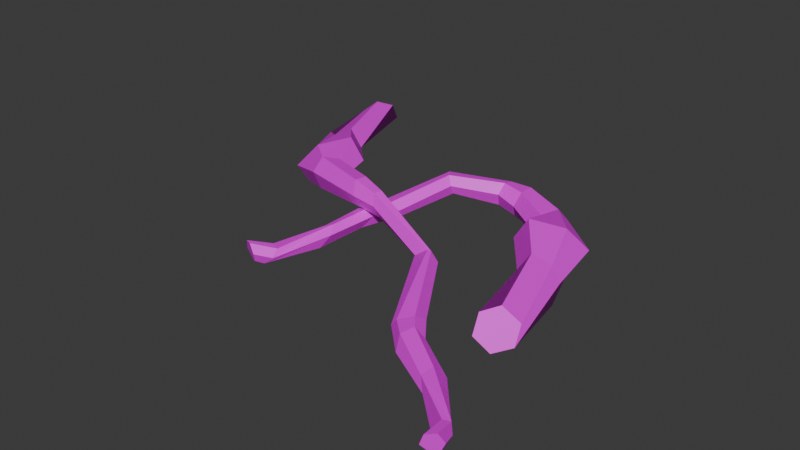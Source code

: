 # Source: helixia_stalk.blend  (saved by Blender 4.4.32; exported with 4.5.12 LTS)
import bpy
from mathutils import Matrix  # noqa: F401  (used for matrix-valued properties, if any)

bpy.ops.wm.read_factory_settings(use_empty=True)
scene = bpy.context.scene
scene.name = 'Scene'

# ---- collections
col_collection = bpy.data.collections.new('Collection'); scene.collection.children.link(col_collection)

# ---- images (referenced by path relative to the original .blend; pixels are not part of the script)
import os
ASSET_DIR = os.environ.get("B2B_ASSET_DIR", "")  # directory of the original .blend (textures are referenced by path, not embedded)
HERE = os.path.dirname(os.path.abspath(__file__))  # packed textures are extracted next to this script under _unpacked/

def load_image(name, relpath, width, height, colorspace="sRGB"):
    """Load a texture the original file referenced (path relative to the .blend, or extracted next to this script)."""
    p = next((c for c in (os.path.join(HERE, relpath), os.path.join(ASSET_DIR, relpath)) if relpath and os.path.exists(c)), "")
    if p:
        img = bpy.data.images.load(p, check_existing=True)
        img.name = name
    else:  # same state as the original file: an image datablock whose file is absent (Cycles renders it pink)
        img = bpy.data.images.new(name, width, height)
        img.source = "FILE"
        img.filepath = "//" + (relpath or name)
    img.colorspace_settings.name = colorspace
    return img
img_helixia_1_png = load_image('helixia_1.PNG', 'helixia_1.PNG', 1024, 1024, 'sRGB')

# ---- materials (node trees are filled in below, after node groups)
mat_material_002 = bpy.data.materials.new('Material.002')

# ---- material node trees
mat_material_002.use_nodes = True; mat_material_002.node_tree.nodes.clear()
_N = mat_material_002.node_tree.nodes; _L = mat_material_002.node_tree.links
n0 = _N.new('ShaderNodeBsdfPrincipled'); n0.name = 'Principled BSDF'; n0.location = (10, 300)
n1 = _N.new('ShaderNodeOutputMaterial'); n1.name = 'Material Output'; n1.location = (300, 300)
n2 = _N.new('ShaderNodeTexImage'); n2.name = 'Image Texture'; n2.location = (-280, 280)
n2.image = img_helixia_1_png
_L.new(n0.outputs[0], n1.inputs[0])
_L.new(n2.outputs[0], n0.inputs[0])
n1.is_active_output = True

# ---- world
world_world = bpy.data.worlds.new('World'); scene.world = world_world
world_world.use_nodes = True; world_world.node_tree.nodes.clear()
_N = world_world.node_tree.nodes; _L = world_world.node_tree.links
n0 = _N.new('ShaderNodeOutputWorld'); n0.name = 'World Output'; n0.location = (300, 300)
n1 = _N.new('ShaderNodeBackground'); n1.name = 'Background'; n1.location = (10, 300)
n1.inputs[0].default_value = (0.05088, 0.05088, 0.05088, 1.0)
_L.new(n1.outputs[0], n0.inputs[0])
n0.is_active_output = True
world_world.color = (0.05088, 0.05088, 0.05088)
world_world.sun_shadow_jitter_overblur = 0.0

# ---- meshes
me_cylinder_003 = bpy.data.meshes.new('Cylinder.003')
me_cylinder_003.from_pydata([(0.6489, -0.6746, 0.06852), (0.7266, -0.6514, 0.001913), (0.7998, -0.5836, 0.02753), (0.7955, -0.5356, 0.1197), (0.7124, -0.5623, 0.1885), (0.6447, -0.626, 0.1607), (0.7149, -0.168, 0.005403), (0.6448, -0.2038, -0.005391), (0.7404, -0.1602, 0.1204), (0.6518, -0.08625, 0.1475), (0.5646, -0.1245, 0.1945), (0.5453, -0.1884, 0.0625), (0.5567, 0.2673, -0.002729), (0.4155, 0.1867, 0.009869), (0.6377, 0.2599, 0.07533), (0.5495, 0.1915, 0.1884), (0.4004, 0.09414, 0.2301), (0.3224, 0.0952, 0.106), (0.3657, 0.4248, 0.009141), (0.3102, 0.3566, -0.01205), (0.4042, 0.4346, 0.09653), (0.3872, 0.3764, 0.1666), (0.3328, 0.3097, 0.1435), (0.2946, 0.3003, 0.05069), (0.08803, 0.5362, 0.006011), (0.08796, 0.4521, 0.008282), (0.1038, 0.5799, 0.074), (0.1195, 0.5395, 0.1442), (0.1194, 0.4554, 0.1465), (0.1036, 0.4118, 0.07856), (-0.006323, 0.4882, 0.1493), (-0.5809, -0.7547, 0.1136), (-0.01042, 0.4394, 0.09976), (-0.5512, -0.7633, 0.06795), (-0.01808, 0.4586, 0.03349), (-0.5644, -0.7457, 0.02107), (-0.02165, 0.5268, 0.01664), (-0.6007, -0.7258, 0.01666), (-0.01756, 0.5757, 0.0661), (-0.6379, -0.7209, 0.05605), (-0.009897, 0.5564, 0.1325), (-0.6253, -0.7318, 0.105), (-0.2447, 0.3297, 0.1799), (-0.3697, 0.01361, 0.1043), (-0.4027, -0.06883, 0.1112), (-0.4317, -0.346, 0.1003), (-0.4901, -0.6674, 0.0802), (-0.4956, -0.694, 0.0381), (-0.396, -0.3989, 0.07331), (-0.3738, -0.1156, 0.07409), (-0.315, 0.01813, 0.07366), (-0.2118, 0.3037, 0.1369), (-0.5366, -0.7117, 0.002949), (-0.4135, -0.4598, 0.02389), (-0.4092, -0.1612, 0.01779), (-0.3262, 0.05499, 0.02942), (-0.2192, 0.3348, 0.08213), (-0.5766, -0.7079, 0.001844), (-0.4604, -0.4604, 0.002988), (-0.4738, -0.16, 0.0001224), (-0.3922, 0.08681, 0.01148), (-0.2597, 0.392, 0.06965), (-0.5709, -0.6811, 0.04226), (-0.4998, -0.4035, 0.02774), (-0.503, -0.1132, 0.03669), (-0.4506, 0.08216, 0.03853), (-0.2926, 0.418, 0.1125), (-0.5246, -0.6574, 0.09223), (-0.4865, -0.3485, 0.07577), (-0.4675, -0.06759, 0.09155), (-0.4396, 0.04545, 0.08554), (-0.2852, 0.3869, 0.169), (-1.145, 0.9901, 0.06947), (-1.221, 0.9618, 0.002551), (-1.29, 0.8895, 0.0284), (-1.283, 0.8418, 0.1212), (-1.202, 0.8739, 0.1904), (-1.139, 0.9418, 0.1623), (-1.179, 0.4802, 0.007285), (-1.111, 0.5205, -0.003509), (-1.204, 0.4708, 0.1231), (-1.111, 0.4028, 0.1502), (-1.026, 0.4466, 0.1963), (-1.011, 0.5117, 0.06439), (-0.9922, 0.06453, 0.0219), (-0.8562, 0.1618, 0.04667), (-1.074, 0.0619, 0.09091), (-0.99, 0.1396, 0.2083), (-0.8475, 0.2501, 0.2555), (-0.7642, 0.2548, 0.1415), (-0.7901, -0.05493, 0.08179), (-0.739, 0.0192, 0.06453), (-0.8279, -0.06831, 0.167), (-0.8147, -0.008552, 0.2373), (-0.7646, 0.06376, 0.2174), (-0.7263, 0.07596, 0.1265), (-0.4247, -0.1467, 0.1192), (-0.4053, -0.09362, 0.1102), (-0.4439, -0.1834, 0.19), (-0.4613, -0.1449, 0.2596), (-0.4528, -0.07815, 0.2555), (-0.4157, -0.06377, 0.1767), (-0.2969, -0.1398, 0.2465), (0.9706, -1.315, 0.1124), (-0.2618, -0.134, 0.182), (0.9928, -1.294, 0.06675), (-0.2572, -0.1476, 0.1178), (0.9709, -1.296, 0.01986), (-0.2857, -0.1697, 0.1173), (0.9356, -1.318, 0.01545), (-0.3085, -0.1912, 0.1765), (0.9129, -1.348, 0.05484), (-0.3152, -0.1748, 0.2416), (0.9286, -1.342, 0.1038), (0.138, -0.3006, 0.1323), (0.4078, -0.7496, 0.1049), (0.4639, -0.8193, 0.1105), (0.6903, -0.9823, 0.09909), (0.94, -1.193, 0.07899), (0.96, -1.211, 0.03654), (0.7532, -0.9777, 0.07145), (0.5184, -0.8175, 0.07249), (0.43, -0.7, 0.07424), (0.1564, -0.2716, 0.0686), (0.9553, -1.255, 0.00174), (0.7977, -1.023, 0.02231), (0.5412, -0.8709, 0.01658), (0.3917, -0.6913, 0.03029), (0.1072, -0.2894, 0.03328), (0.9321, -1.288, 0.0006351), (0.7752, -1.064, 0.001779), (0.5081, -0.9263, -0.001087), (0.3323, -0.7327, 0.013), (0.09433, -0.2983, 0.03808), (0.9117, -1.27, 0.04105), (0.7063, -1.07, 0.02653), (0.4529, -0.9283, 0.03548), (0.3078, -0.7857, 0.03942), (0.06773, -0.333, 0.09993), (0.9142, -1.218, 0.09102), (0.6652, -1.031, 0.07456), (0.4309, -0.8749, 0.09055), (0.3455, -0.7944, 0.08597), (0.123, -0.3111, 0.1379)], [], [(4, 3, 9, 10), (2, 1, 6, 8), (11, 10, 16, 17), (5, 4, 10, 11), (1, 0, 7, 6), (3, 2, 8, 9), (0, 5, 11, 7), (13, 17, 23, 19), (9, 8, 14, 15), (6, 7, 13, 12), (7, 11, 17, 13), (10, 9, 15, 16), (8, 6, 12, 14), (22, 21, 27, 28), (16, 15, 21, 22), (14, 12, 18, 20), (17, 16, 22, 23), (15, 14, 20, 21), (12, 13, 19, 18), (38, 40, 27, 26), (20, 18, 24, 26), (23, 22, 28, 29), (21, 20, 26, 27), (18, 19, 25, 24), (19, 23, 29, 25), (46, 31, 33, 47), (47, 33, 35, 52), (52, 35, 37, 57), (57, 37, 39, 62), (62, 39, 41, 67), (67, 41, 31, 46), (36, 38, 26, 24), (40, 71, 42, 30), (71, 70, 43, 42), (70, 69, 44, 43), (69, 68, 45, 44), (68, 67, 46, 45), (38, 66, 71, 40), (66, 65, 70, 71), (65, 64, 69, 70), (64, 63, 68, 69), (63, 62, 67, 68), (36, 61, 66, 38), (61, 60, 65, 66), (60, 59, 64, 65), (59, 58, 63, 64), (58, 57, 62, 63), (34, 56, 61, 36), (56, 55, 60, 61), (55, 54, 59, 60), (54, 53, 58, 59), (53, 52, 57, 58), (32, 51, 56, 34), (51, 50, 55, 56), (50, 49, 54, 55), (49, 48, 53, 54), (48, 47, 52, 53), (30, 42, 51, 32), (42, 43, 50, 51), (43, 44, 49, 50), (44, 45, 48, 49), (45, 46, 47, 48), (40, 30, 28, 27), (30, 32, 29, 28), (32, 34, 25, 29), (34, 36, 24, 25), (31, 41, 39, 37, 35, 33), (0, 1, 2, 3, 4, 5), (76, 75, 81, 82), (74, 73, 78, 80), (83, 82, 88, 89), (77, 76, 82, 83), (73, 72, 79, 78), (75, 74, 80, 81), (72, 77, 83, 79), (85, 89, 95, 91), (81, 80, 86, 87), (78, 79, 85, 84), (79, 83, 89, 85), (82, 81, 87, 88), (80, 78, 84, 86), (94, 93, 99, 100), (88, 87, 93, 94), (86, 84, 90, 92), (89, 88, 94, 95), (87, 86, 92, 93), (84, 85, 91, 90), (110, 112, 99, 98), (92, 90, 96, 98), (95, 94, 100, 101), (93, 92, 98, 99), (90, 91, 97, 96), (91, 95, 101, 97), (118, 103, 105, 119), (119, 105, 107, 124), (124, 107, 109, 129), (129, 109, 111, 134), (134, 111, 113, 139), (139, 113, 103, 118), (108, 110, 98, 96), (112, 143, 114, 102), (143, 142, 115, 114), (142, 141, 116, 115), (141, 140, 117, 116), (140, 139, 118, 117), (110, 138, 143, 112), (138, 137, 142, 143), (137, 136, 141, 142), (136, 135, 140, 141), (135, 134, 139, 140), (108, 133, 138, 110), (133, 132, 137, 138), (132, 131, 136, 137), (131, 130, 135, 136), (130, 129, 134, 135), (106, 128, 133, 108), (128, 127, 132, 133), (127, 126, 131, 132), (126, 125, 130, 131), (125, 124, 129, 130), (104, 123, 128, 106), (123, 122, 127, 128), (122, 121, 126, 127), (121, 120, 125, 126), (120, 119, 124, 125), (102, 114, 123, 104), (114, 115, 122, 123), (115, 116, 121, 122), (116, 117, 120, 121), (117, 118, 119, 120), (112, 102, 100, 99), (102, 104, 101, 100), (104, 106, 97, 101), (106, 108, 96, 97), (103, 113, 111, 109, 107, 105), (72, 73, 74, 75, 76, 77)])
me_cylinder_003.polygons.foreach_set('use_smooth', [True] * 136)
_k = set([(0, 1), (0, 5), (0, 7), (1, 2), (1, 6), (2, 3), (2, 8), (3, 4), (3, 9), (4, 5), (4, 10), (5, 11), (6, 7), (6, 8), (6, 12), (7, 11), (7, 13), (8, 9), (8, 14), (9, 10), (9, 15), (10, 11), (10, 16), (11, 17), (12, 13), (12, 14), (12, 18), (13, 17), (13, 19), (14, 15), (14, 20), (15, 16), (15, 21), (16, 17), (16, 22), (17, 23), (18, 19), (18, 20), (18, 24), (19, 23), (19, 25), (20, 21), (20, 26), (21, 22), (21, 27), (22, 23), (22, 28), (23, 29), (24, 25), (24, 26), (24, 36), (25, 29), (25, 34), (26, 27), (26, 38), (27, 28), (27, 40), (28, 29), (28, 30), (29, 32), (30, 32), (30, 40), (30, 42), (31, 33), (31, 41), (31, 46), (32, 34), (32, 51), (33, 35), (33, 47), (34, 36), (34, 56), (35, 37), (35, 52), (36, 38), (36, 61), (37, 39), (37, 57), (38, 40), (38, 66), (39, 41), (39, 62), (40, 71), (41, 67), (42, 43), (42, 51), (42, 71), (43, 44), (43, 50), (43, 70), (44, 45), (44, 49), (44, 69), (45, 46), (45, 48), (45, 68), (46, 47), (46, 67), (47, 48), (47, 52), (48, 49), (48, 53), (49, 50), (49, 54), (50, 51), (50, 55), (51, 56), (52, 53), (52, 57), (53, 54), (53, 58), (54, 55), (54, 59), (55, 56), (55, 60), (56, 61), (57, 58), (57, 62), (58, 59), (58, 63), (59, 60), (59, 64), (60, 61), (60, 65), (61, 66), (62, 63), (62, 67), (63, 64), (63, 68), (64, 65), (64, 69), (65, 66), (65, 70), (66, 71), (67, 68), (68, 69), (69, 70), (70, 71), (72, 73), (72, 77), (72, 79), (73, 74), (73, 78), (74, 75), (74, 80), (75, 76), (75, 81), (76, 77), (76, 82), (77, 83), (78, 79), (78, 80), (78, 84), (79, 83), (79, 85), (80, 81), (80, 86), (81, 82), (81, 87), (82, 83), (82, 88), (83, 89), (84, 85), (84, 86), (84, 90), (85, 89), (85, 91), (86, 87), (86, 92), (87, 88), (87, 93), (88, 89), (88, 94), (89, 95), (90, 91), (90, 92), (90, 96), (91, 95), (91, 97), (92, 93), (92, 98), (93, 94), (93, 99), (94, 95), (94, 100), (95, 101), (96, 97), (96, 98), (96, 108), (97, 101), (97, 106), (98, 99), (98, 110), (99, 100), (99, 112), (100, 101), (100, 102), (101, 104), (102, 104), (102, 112), (102, 114), (103, 105), (103, 113), (103, 118), (104, 106), (104, 123), (105, 107), (105, 119), (106, 108), (106, 128), (107, 109), (107, 124), (108, 110), (108, 133), (109, 111), (109, 129), (110, 112), (110, 138), (111, 113), (111, 134), (112, 143), (113, 139), (114, 115), (114, 123), (114, 143), (115, 116), (115, 122), (115, 142), (116, 117), (116, 121), (116, 141), (117, 118), (117, 120), (117, 140), (118, 119), (118, 139), (119, 120), (119, 124), (120, 121), (120, 125), (121, 122), (121, 126), (122, 123), (122, 127), (123, 128), (124, 125), (124, 129), (125, 126), (125, 130), (126, 127), (126, 131), (127, 128), (127, 132), (128, 133), (129, 130), (129, 134), (130, 131), (130, 135), (131, 132), (131, 136), (132, 133), (132, 137), (133, 138), (134, 135), (134, 139), (135, 136), (135, 140), (136, 137), (136, 141), (137, 138), (137, 142), (138, 143), (139, 140), (140, 141), (141, 142), (142, 143)])
me_cylinder_003.attributes.new('sharp_edge', 'BOOLEAN', 'EDGE').data.foreach_set('value', [ (min(e.vertices), max(e.vertices)) in _k for e in me_cylinder_003.edges])
_uv = me_cylinder_003.uv_layers.new(name='UVMap')
_uv.uv.foreach_set('vector', [0.7677, 0.4289, 0.7604, 0.4561, 0.6157, 0.421, 0.6263, 0.3923, 0.7749, 0.457, 0.7944, 0.4818, 0.6417, 0.4741, 0.6406, 0.4653, 0.6444, 0.3856, 0.6263, 0.3923, 0.5539, 0.3453, 0.5503, 0.3215, 0.7859, 0.4062, 0.7677, 0.4289, 0.6263, 0.3923, 0.6444, 0.3856, 0.7944, 0.4818, 0.8004, 0.5065, 0.6512, 0.4972, 0.6417, 0.4741, 0.7604, 0.4561, 0.7745, 0.457, 0.6407, 0.4474, 0.6157, 0.421, 0.8004, 0.5065, 0.7856, 0.5062, 0.6445, 0.5278, 0.6512, 0.4972, 0.5228, 0.5603, 0.5502, 0.5912, 0.4844, 0.5955, 0.4666, 0.5896, 0.6157, 0.421, 0.6407, 0.4474, 0.5053, 0.425, 0.5262, 0.3949, 0.6417, 0.4741, 0.6512, 0.4972, 0.5228, 0.5603, 0.5006, 0.5139, 0.6512, 0.4972, 0.6445, 0.5278, 0.5502, 0.5912, 0.5228, 0.5603, 0.6263, 0.3923, 0.6157, 0.421, 0.5262, 0.3949, 0.5539, 0.3453, 0.6406, 0.4653, 0.6417, 0.4741, 0.5006, 0.5139, 0.5054, 0.4881, 0.4833, 0.3295, 0.4639, 0.3481, 0.4059, 0.2675, 0.4325, 0.2655, 0.5539, 0.3453, 0.5262, 0.3949, 0.4639, 0.3481, 0.4833, 0.3295, 0.5054, 0.4881, 0.5006, 0.5139, 0.4465, 0.5704, 0.445, 0.5575, 0.5503, 0.3215, 0.5539, 0.3453, 0.4833, 0.3295, 0.4843, 0.3178, 0.5262, 0.3949, 0.5053, 0.425, 0.4451, 0.3552, 0.4639, 0.3481, 0.5006, 0.5139, 0.5228, 0.5603, 0.4666, 0.5896, 0.4465, 0.5704, 0.3904, 0.2256, 0.3974, 0.2271, 0.4059, 0.2675, 0.392, 0.2639, 0.445, 0.5575, 0.4465, 0.5704, 0.4049, 0.6554, 0.392, 0.649, 0.4843, 0.3178, 0.4833, 0.3295, 0.4325, 0.2655, 0.4451, 0.26, 0.4639, 0.3481, 0.4451, 0.3552, 0.392, 0.2639, 0.4059, 0.2675, 0.4465, 0.5704, 0.4666, 0.5896, 0.4314, 0.6574, 0.4049, 0.6554, 0.4666, 0.5896, 0.4844, 0.5955, 0.445, 0.653, 0.4314, 0.6574, 0.7715, 0.04773, 0.7973, 0.01686, 0.8002, 0.02632, 0.7793, 0.04562, 0.7796, 0.8682, 0.8004, 0.8872, 0.7942, 0.8912, 0.784, 0.8817, 0.784, 0.8817, 0.7942, 0.8912, 0.787, 0.9022, 0.7819, 0.8943, 0.7819, 0.8943, 0.787, 0.9022, 0.7849, 0.9136, 0.7738, 0.8916, 0.7735, 0.02216, 0.7847, -9.654e-09, 0.789, 0.003411, 0.7677, 0.03698, 0.7677, 0.03698, 0.789, 0.003411, 0.7973, 0.01686, 0.7715, 0.04773, 0.4054, 0.6902, 0.3904, 0.6875, 0.392, 0.649, 0.4049, 0.6554, 0.3974, 0.2271, 0.4449, 0.1362, 0.464, 0.1475, 0.4192, 0.2266, 0.4449, 0.1362, 0.548, 0.08006, 0.5599, 0.1013, 0.464, 0.1475, 0.548, 0.08006, 0.5831, 0.06863, 0.5852, 0.08892, 0.5599, 0.1013, 0.5831, 0.06863, 0.671, 0.05624, 0.6718, 0.07345, 0.5852, 0.08892, 0.671, 0.05624, 0.7677, 0.03698, 0.7715, 0.04773, 0.6718, 0.07345, 0.3904, 0.2256, 0.4342, 0.1349, 0.4449, 0.1362, 0.3974, 0.2271, 0.4342, 0.1349, 0.5356, 0.07772, 0.548, 0.08006, 0.4449, 0.1362, 0.5356, 0.07772, 0.596, 0.05672, 0.5831, 0.06863, 0.548, 0.08006, 0.596, 0.05672, 0.6875, 0.05106, 0.671, 0.05624, 0.5831, 0.06863, 0.6875, 0.05106, 0.7735, 0.02216, 0.7677, 0.03698, 0.671, 0.05624, 0.4054, 0.6902, 0.4427, 0.7681, 0.434, 0.7777, 0.3904, 0.6875, 0.4427, 0.7681, 0.5355, 0.8174, 0.5358, 0.8358, 0.434, 0.7777, 0.5355, 0.8174, 0.6114, 0.849, 0.5962, 0.8569, 0.5358, 0.8358, 0.6114, 0.849, 0.7065, 0.8518, 0.6878, 0.8628, 0.5962, 0.8569, 0.7065, 0.8518, 0.7819, 0.8943, 0.7738, 0.8916, 0.6878, 0.8628, 0.4271, 0.6905, 0.4618, 0.7566, 0.4427, 0.7681, 0.4054, 0.6902, 0.4618, 0.7566, 0.5472, 0.7973, 0.5355, 0.8174, 0.4427, 0.7681, 0.5472, 0.7973, 0.6134, 0.8286, 0.6114, 0.849, 0.5355, 0.8174, 0.6134, 0.8286, 0.7076, 0.8369, 0.7065, 0.8518, 0.6114, 0.849, 0.7076, 0.8369, 0.784, 0.8817, 0.7819, 0.8943, 0.7065, 0.8518, 0.4338, 0.6882, 0.4722, 0.7547, 0.4618, 0.7566, 0.4271, 0.6905, 0.4722, 0.7547, 0.5594, 0.7943, 0.5472, 0.7973, 0.4618, 0.7566, 0.5594, 0.7943, 0.6002, 0.816, 0.6134, 0.8286, 0.5472, 0.7973, 0.6002, 0.816, 0.6891, 0.8296, 0.7076, 0.8369, 0.6134, 0.8286, 0.6891, 0.8296, 0.7796, 0.8682, 0.784, 0.8817, 0.7076, 0.8369, 0.4192, 0.2266, 0.464, 0.1475, 0.4725, 0.1576, 0.4339, 0.2245, 0.464, 0.1475, 0.5599, 0.1013, 0.5594, 0.1188, 0.4725, 0.1576, 0.5599, 0.1013, 0.5852, 0.08892, 0.6002, 0.09719, 0.5594, 0.1188, 0.5852, 0.08892, 0.6718, 0.07345, 0.689, 0.08365, 0.6002, 0.09719, 0.6718, 0.07345, 0.7715, 0.04773, 0.7793, 0.04562, 0.689, 0.08365, 0.3974, 0.2271, 0.4192, 0.2266, 0.4325, 0.2655, 0.4059, 0.2675, 0.4192, 0.2266, 0.4339, 0.2245, 0.4451, 0.26, 0.4325, 0.2655, 0.4338, 0.6882, 0.4271, 0.6905, 0.4314, 0.6574, 0.445, 0.653, 0.4271, 0.6905, 0.4054, 0.6902, 0.4049, 0.6554, 0.4314, 0.6574, 0.7973, 0.8961, 0.789, 0.9096, 0.7849, 0.9136, 0.787, 0.9022, 0.7942, 0.8912, 0.8004, 0.8872, 0.8002, 0.407, 0.7939, 0.4324, 0.7745, 0.457, 0.7604, 0.4561, 0.7677, 0.4289, 0.7859, 0.4062, 0.1549, 0.9753, 0.1307, 0.987, 0.06856, 0.851, 0.09653, 0.8413, 0.2499, 0.9995, 0.2183, 1.0, 0.3184, 0.8843, 0.3261, 0.8869, 0.1163, 0.8528, 0.09653, 0.8413, 0.09048, 0.7571, 0.1113, 0.7398, 0.1847, 0.9759, 0.1549, 0.9753, 0.09653, 0.8413, 0.1163, 0.8528, 0.2183, 1.0, 0.1953, 0.9884, 0.2944, 0.8779, 0.3184, 0.8843, 0.1307, 0.987, 0.1411, 0.9995, 0.06382, 0.8874, 0.06856, 0.851, 0.1953, 0.9884, 0.2047, 0.9754, 0.2743, 0.8526, 0.2944, 0.8779, 0.3198, 0.7406, 0.2784, 0.7393, 0.3107, 0.6915, 0.3263, 0.6824, 0.06856, 0.851, 0.06382, 0.8874, 1.216e-08, 0.768, 0.03462, 0.7655, 0.3184, 0.8843, 0.2944, 0.8779, 0.3198, 0.7406, 0.3718, 0.7503, 0.2944, 0.8779, 0.2743, 0.8526, 0.2784, 0.7393, 0.3198, 0.7406, 0.09653, 0.8413, 0.06856, 0.851, 0.03462, 0.7655, 0.09048, 0.7571, 0.3261, 0.8869, 0.3184, 0.8843, 0.3718, 0.7503, 0.3904, 0.7677, 0.06688, 0.6975, 0.03919, 0.6929, 0.0857, 0.5824, 0.1028, 0.5952, 0.09048, 0.7571, 0.03462, 0.7655, 0.03919, 0.6929, 0.06688, 0.6975, 0.3904, 0.7677, 0.3718, 0.7503, 0.3544, 0.6776, 0.3658, 0.6824, 0.1113, 0.7398, 0.09048, 0.7571, 0.06688, 0.6975, 0.07923, 0.6919, 0.03462, 0.7655, 1.216e-08, 0.768, 0.0236, 0.683, 0.03919, 0.6929, 0.3718, 0.7503, 0.3198, 0.7406, 0.3263, 0.6824, 0.3544, 0.6776, 0.1099, 0.5379, 0.1113, 0.5427, 0.0857, 0.5824, 0.08167, 0.5703, 0.3658, 0.6824, 0.3544, 0.6776, 0.2949, 0.574, 0.3074, 0.5697, 0.07923, 0.6919, 0.06688, 0.6975, 0.1028, 0.5952, 0.1152, 0.5903, 0.03919, 0.6929, 0.0236, 0.683, 0.08167, 0.5703, 0.0857, 0.5824, 0.3544, 0.6776, 0.3263, 0.6824, 0.2785, 0.5814, 0.2949, 0.574, 0.3263, 0.6824, 0.3107, 0.6915, 0.2741, 0.5897, 0.2785, 0.5814, 0.1583, 0.03409, 0.1369, 0.0001061, 0.1472, 8.346e-09, 0.1592, 0.02579, 0.2318, 0.026, 0.2433, 9.195e-05, 0.2487, 0.004871, 0.2428, 0.01761, 0.2428, 0.01761, 0.2487, 0.004871, 0.2614, 0.008172, 0.2554, 0.01568, 0.2554, 0.01568, 0.2614, 0.008172, 0.2732, 0.006423, 0.2557, 0.024, 0.1351, 0.02381, 0.1175, 0.0063, 0.1216, 0.003708, 0.1468, 0.03441, 0.1468, 0.03441, 0.1216, 0.003708, 0.1369, 0.0001061, 0.1583, 0.03409, 0.2695, 0.5374, 0.2794, 0.5373, 0.3074, 0.5697, 0.2949, 0.574, 0.1113, 0.5427, 0.1781, 0.4136, 0.1838, 0.4125, 0.1232, 0.5462, 0.1781, 0.4136, 0.1179, 0.2569, 0.1416, 0.2525, 0.1838, 0.4125, 0.1179, 0.2569, 0.1184, 0.2198, 0.138, 0.2244, 0.1416, 0.2525, 0.1184, 0.2198, 0.1347, 0.1322, 0.151, 0.1371, 0.138, 0.2244, 0.1347, 0.1322, 0.1468, 0.03441, 0.1583, 0.03409, 0.151, 0.1371, 0.1099, 0.5379, 0.1614, 0.4215, 0.1781, 0.4136, 0.1113, 0.5427, 0.1614, 0.4215, 0.1122, 0.2676, 0.1179, 0.2569, 0.1781, 0.4136, 0.1122, 0.2676, 0.1118, 0.2033, 0.1184, 0.2198, 0.1179, 0.2569, 0.1118, 0.2033, 0.1355, 0.1145, 0.1347, 0.1322, 0.1184, 0.2198, 0.1355, 0.1145, 0.1351, 0.02381, 0.1468, 0.03441, 0.1347, 0.1322, 0.2695, 0.5374, 0.215, 0.4235, 0.2287, 0.4214, 0.2794, 0.5373, 0.215, 0.4235, 0.2613, 0.2741, 0.2787, 0.2677, 0.2287, 0.4214, 0.2613, 0.2741, 0.2666, 0.1917, 0.2792, 0.2034, 0.2787, 0.2677, 0.2666, 0.1917, 0.2391, 0.1006, 0.2556, 0.1147, 0.2792, 0.2034, 0.2391, 0.1006, 0.2554, 0.01568, 0.2557, 0.024, 0.2556, 0.1147, 0.2582, 0.5358, 0.2101, 0.4226, 0.215, 0.4235, 0.2695, 0.5374, 0.2101, 0.4226, 0.2388, 0.2695, 0.2613, 0.2741, 0.215, 0.4235, 0.2388, 0.2695, 0.2467, 0.1962, 0.2666, 0.1917, 0.2613, 0.2741, 0.2467, 0.1962, 0.2248, 0.1043, 0.2391, 0.1006, 0.2666, 0.1917, 0.2248, 0.1043, 0.2428, 0.01761, 0.2554, 0.01568, 0.2391, 0.1006, 0.2561, 0.5393, 0.1953, 0.415, 0.2101, 0.4226, 0.2582, 0.5358, 0.1953, 0.415, 0.2323, 0.2585, 0.2388, 0.2695, 0.2101, 0.4226, 0.2323, 0.2585, 0.2396, 0.2126, 0.2467, 0.1962, 0.2388, 0.2695, 0.2396, 0.2126, 0.2243, 0.124, 0.2248, 0.1043, 0.2467, 0.1962, 0.2243, 0.124, 0.2318, 0.026, 0.2428, 0.01761, 0.2248, 0.1043, 0.1232, 0.5462, 0.1838, 0.4125, 0.1953, 0.415, 0.1331, 0.5398, 0.1838, 0.4125, 0.1416, 0.2525, 0.1581, 0.2585, 0.1953, 0.415, 0.1416, 0.2525, 0.138, 0.2244, 0.1509, 0.2126, 0.1581, 0.2585, 0.138, 0.2244, 0.151, 0.1371, 0.1662, 0.124, 0.1509, 0.2126, 0.151, 0.1371, 0.1583, 0.03409, 0.1592, 0.02579, 0.1662, 0.124, 0.1113, 0.5427, 0.1232, 0.5462, 0.1028, 0.5952, 0.0857, 0.5824, 0.1232, 0.5462, 0.1331, 0.5398, 0.1152, 0.5903, 0.1028, 0.5952, 0.2561, 0.5393, 0.2582, 0.5358, 0.2785, 0.5814, 0.2741, 0.5897, 0.2582, 0.5358, 0.2695, 0.5374, 0.2949, 0.574, 0.2785, 0.5814, 0.2531, -2.301e-08, 0.2685, 0.003628, 0.2732, 0.006423, 0.2614, 0.008172, 0.2487, 0.004871, 0.2433, 9.195e-05, 0.1953, 0.9886, 0.173, 0.9999, 0.1411, 0.9995, 0.1307, 0.987, 0.1549, 0.9753, 0.1847, 0.9759])
me_cylinder_003.materials.append(mat_material_002)
me_cylinder_003.update()
me_cylinder_003.normals_split_custom_set([tuple(v) for v in zip(*[iter([0.5197, 0.1387, 0.843, 0.5197, 0.1387, 0.843, 0.5197, 0.1387, 0.843, 0.5197, 0.1387, 0.843, 0.7784, 0.1263, -0.6149, 0.7784, 0.1263, -0.6149, 0.7784, 0.1263, -0.6149, 0.7784, 0.1263, -0.6149, -0.6904, -0.5966, 0.4091, -0.6904, -0.5966, 0.4091, -0.6904, -0.5966, 0.4091, -0.6904, -0.5966, 0.4091, -0.8038, -0.1667, 0.5711, -0.8038, -0.1667, 0.5711, -0.8038, -0.1667, 0.5711, -0.8038, -0.1667, 0.5711, -0.326, -0.07493, -0.9424, -0.326, -0.07493, -0.9424, -0.326, -0.07493, -0.9424, -0.326, -0.07493, -0.9424, 0.8396, 0.1222, 0.5292, 0.8396, 0.1222, 0.5292, 0.8396, 0.1222, 0.5292, 0.8396, 0.1222, 0.5292, -0.8568, -0.1885, -0.4799, -0.8568, -0.1885, -0.4799, -0.8568, -0.1885, -0.4799, -0.8568, -0.1885, -0.4799, -0.5822, -0.3572, -0.7304, -0.5822, -0.3572, -0.7304, -0.5822, -0.3572, -0.7304, -0.5822, -0.3572, -0.7304, 0.614, 0.185, 0.7673, 0.614, 0.185, 0.7673, 0.614, 0.185, 0.7673, 0.614, 0.185, 0.7673, -0.01056, 0.003675, -0.9999, -0.01056, 0.003675, -0.9999, -0.01056, 0.003675, -0.9999, -0.01056, 0.003675, -0.9999, -0.5475, -0.2991, -0.7816, -0.5475, -0.2991, -0.7816, -0.5475, -0.2991, -0.7816, -0.5475, -0.2991, -0.7816, 0.3337, 0.03407, 0.9421, 0.3337, 0.03407, 0.9421, 0.3337, 0.03407, 0.9421, 0.3337, 0.03407, 0.9421, 0.8516, 0.2305, -0.4708, 0.8516, 0.2305, -0.4708, 0.8516, 0.2305, -0.4708, 0.8516, 0.2305, -0.4708, -0.1035, -0.09921, 0.9897, -0.1035, -0.09921, 0.9897, -0.1035, -0.09921, 0.9897, -0.1035, -0.09921, 0.9897, -0.08443, 0.2149, 0.973, -0.08443, 0.2149, 0.973, -0.08443, 0.2149, 0.973, -0.08443, 0.2149, 0.973, 0.5441, 0.7355, -0.4037, 0.5441, 0.7355, -0.4037, 0.5441, 0.7355, -0.4037, 0.5441, 0.7355, -0.4037, -0.8801, -0.04004, 0.4732, -0.8801, -0.04004, 0.4732, -0.8801, -0.04004, 0.4732, -0.8801, -0.04004, 0.4732, 0.4997, 0.5511, 0.6683, 0.4997, 0.5511, 0.6683, 0.4997, 0.5511, 0.6683, 0.4997, 0.5511, 0.6683, 0.03966, 0.005236, -0.9992, 0.03966, 0.005236, -0.9992, 0.03966, 0.005236, -0.9992, 0.03966, 0.005236, -0.9992, 0.01554, 0.9172, 0.398, 0.01554, 0.9172, 0.398, 0.01554, 0.9172, 0.398, 0.01554, 0.9172, 0.398, 0.3842, 0.8235, -0.4176, 0.3842, 0.8235, -0.4176, 0.3842, 0.8235, -0.4176, 0.3842, 0.8235, -0.4176, -0.4656, -0.7818, 0.4147, -0.4656, -0.7818, 0.4147, -0.4656, -0.7818, 0.4147, -0.4656, -0.7818, 0.4147, 0.3694, 0.7588, 0.5365, 0.3694, 0.7588, 0.5365, 0.3694, 0.7588, 0.5365, 0.3694, 0.7588, 0.5365, 0.0147, 0.118, -0.9929, 0.0147, 0.118, -0.9929, 0.0147, 0.118, -0.9929, 0.0147, 0.118, -0.9929, -0.4283, -0.7312, -0.5309, -0.4283, -0.7312, -0.5309, -0.4283, -0.7312, -0.5309, -0.4283, -0.7312, -0.5309, 0.7422, -0.5258, 0.4156, 0.7422, -0.5258, 0.4156, 0.7422, -0.5258, 0.4156, 0.7422, -0.5258, 0.4156, 0.6112, -0.6809, -0.4035, 0.6112, -0.6809, -0.4035, 0.6112, -0.6809, -0.4035, 0.6112, -0.6809, -0.4035, -0.08358, -0.4731, -0.877, -0.08358, -0.4731, -0.877, -0.08358, -0.4731, -0.877, -0.08358, -0.4731, -0.877, -0.5716, 0.6599, -0.4876, -0.5716, 0.6599, -0.4876, -0.5716, 0.6599, -0.4876, -0.5716, 0.6599, -0.4876, -0.528, 0.8234, 0.2078, -0.528, 0.8234, 0.2078, -0.528, 0.8234, 0.2078, -0.528, 0.8234, 0.2078, 0.1072, 0.1536, 0.9823, 0.1072, 0.1536, 0.9823, 0.1072, 0.1536, 0.9823, 0.1072, 0.1536, 0.9823, -0.05336, 0.7887, -0.6125, -0.05336, 0.7887, -0.6125, -0.05336, 0.7887, -0.6125, -0.05336, 0.7887, -0.6125, -0.008127, 0.2127, 0.9771, -0.008127, 0.2127, 0.9771, -0.008127, 0.2127, 0.9771, -0.008127, 0.2127, 0.9771, -0.3247, -0.08979, 0.9415, -0.3247, -0.08979, 0.9415, -0.3247, -0.08979, 0.9415, -0.3247, -0.08979, 0.9415, -0.2397, 0.1382, 0.961, -0.2397, 0.1382, 0.961, -0.2397, 0.1382, 0.961, -0.2397, 0.1382, 0.961, -0.3461, -0.01507, 0.9381, -0.3461, -0.01507, 0.9381, -0.3461, -0.01507, 0.9381, -0.3461, -0.01507, 0.9381, -0.1372, 0.0153, 0.9904, -0.1372, 0.0153, 0.9904, -0.1372, 0.0153, 0.9904, -0.1372, 0.0153, 0.9904, -0.4271, 0.8168, 0.3877, -0.4271, 0.8168, 0.3877, -0.4271, 0.8168, 0.3877, -0.4271, 0.8168, 0.3877, -0.8748, 0.3187, 0.365, -0.8748, 0.3187, 0.365, -0.8748, 0.3187, 0.365, -0.8748, 0.3187, 0.365, -0.8915, 0.237, 0.3861, -0.8915, 0.237, 0.3861, -0.8915, 0.237, 0.3861, -0.8915, 0.237, 0.3861, -0.906, 0.006885, 0.4231, -0.906, 0.006885, 0.4231, -0.906, 0.006885, 0.4231, -0.906, 0.006885, 0.4231, -0.899, 0.1882, 0.3954, -0.899, 0.1882, 0.3954, -0.899, 0.1882, 0.3954, -0.899, 0.1882, 0.3954, -0.4703, 0.6074, -0.6402, -0.4703, 0.6074, -0.6402, -0.4703, 0.6074, -0.6402, -0.4703, 0.6074, -0.6402, -0.5012, 0.3867, -0.7741, -0.5012, 0.3867, -0.7741, -0.5012, 0.3867, -0.7741, -0.5012, 0.3867, -0.7741, -0.5187, 0.182, -0.8354, -0.5187, 0.182, -0.8354, -0.5187, 0.182, -0.8354, -0.5187, 0.182, -0.8354, -0.6759, -0.01124, -0.7369, -0.6759, -0.01124, -0.7369, -0.6759, -0.01124, -0.7369, -0.6759, -0.01124, -0.7369, -0.7069, 0.2351, -0.6671, -0.7069, 0.2351, -0.6671, -0.7069, 0.2351, -0.6671, -0.7069, 0.2351, -0.6671, -0.07484, -0.2521, -0.9648, -0.07484, -0.2521, -0.9648, -0.07484, -0.2521, -0.9648, -0.07484, -0.2521, -0.9648, 0.314, 0.05113, -0.948, 0.314, 0.05113, -0.948, 0.314, 0.05113, -0.948, 0.314, 0.05113, -0.948, 0.2532, -0.04204, -0.9665, 0.2532, -0.04204, -0.9665, 0.2532, -0.04204, -0.9665, 0.2532, -0.04204, -0.9665, 0.3268, -0.009179, -0.945, 0.3268, -0.009179, -0.945, 0.3268, -0.009179, -0.945, 0.3268, -0.009179, -0.945, 0.2421, -0.07324, -0.9675, 0.2421, -0.07324, -0.9675, 0.2421, -0.07324, -0.9675, 0.2421, -0.07324, -0.9675, 0.4381, -0.8091, -0.3917, 0.4381, -0.8091, -0.3917, 0.4381, -0.8091, -0.3917, 0.4381, -0.8091, -0.3917, 0.8992, -0.2626, -0.35, 0.8992, -0.2626, -0.35, 0.8992, -0.2626, -0.35, 0.8992, -0.2626, -0.35, 0.8645, -0.3383, -0.3719, 0.8645, -0.3383, -0.3719, 0.8645, -0.3383, -0.3719, 0.8645, -0.3383, -0.3719, 0.9107, -0.04514, -0.4105, 0.9107, -0.04514, -0.4105, 0.9107, -0.04514, -0.4105, 0.9107, -0.04514, -0.4105, 0.8916, -0.3315, -0.3084, 0.8916, -0.3315, -0.3084, 0.8916, -0.3315, -0.3084, 0.8916, -0.3315, -0.3084, 0.4946, -0.5931, 0.6353, 0.4946, -0.5931, 0.6353, 0.4946, -0.5931, 0.6353, 0.4946, -0.5931, 0.6353, 0.5389, -0.3781, 0.7528, 0.5389, -0.3781, 0.7528, 0.5389, -0.3781, 0.7528, 0.5389, -0.3781, 0.7528, 0.5508, -0.2064, 0.8087, 0.5508, -0.2064, 0.8087, 0.5508, -0.2064, 0.8087, 0.5508, -0.2064, 0.8087, 0.642, -0.07452, 0.763, 0.642, -0.07452, 0.763, 0.642, -0.07452, 0.763, 0.642, -0.07452, 0.763, 0.7509, -0.2474, 0.6123, 0.7509, -0.2474, 0.6123, 0.7509, -0.2474, 0.6123, 0.7509, -0.2474, 0.6123, -0.01063, 0.1243, 0.9922, -0.01063, 0.1243, 0.9922, -0.01063, 0.1243, 0.9922, -0.01063, 0.1243, 0.9922, -0.1306, -0.7678, 0.6272, -0.1306, -0.7678, 0.6272, -0.1306, -0.7678, 0.6272, -0.1306, -0.7678, 0.6272, -0.2164, -0.9077, -0.3595, -0.2164, -0.9077, -0.3595, -0.2164, -0.9077, -0.3595, -0.2164, -0.9077, -0.3595, -0.1609, -0.1267, -0.9788, -0.1609, -0.1267, -0.9788, -0.1609, -0.1267, -0.9788, -0.1609, -0.1267, -0.9788, -0.4227, -0.8906, -0.1675, -0.4227, -0.8906, -0.1675, -0.4227, -0.8906, -0.1675, -0.4227, -0.8906, -0.1675, -0.4227, -0.8906, -0.1675, -0.4227, -0.8906, -0.1675, 0.5496, -0.7343, 0.3985, 0.5496, -0.7343, 0.3985, 0.5496, -0.7343, 0.3985, 0.5496, -0.7343, 0.3985, 0.5496, -0.7343, 0.3985, 0.5496, -0.7343, 0.3985, -0.5095, -0.1709, 0.8433, -0.5095, -0.1709, 0.8433, -0.5095, -0.1709, 0.8433, -0.5095, -0.1709, 0.8433, -0.7703, -0.1776, -0.6125, -0.7703, -0.1776, -0.6125, -0.7703, -0.1776, -0.6125, -0.7703, -0.1776, -0.6125, 0.5903, 0.6832, 0.4298, 0.5903, 0.6832, 0.4298, 0.5903, 0.6832, 0.4298, 0.5903, 0.6832, 0.4298, 0.7912, 0.2188, 0.571, 0.7912, 0.2188, 0.571, 0.7912, 0.2188, 0.571, 0.7912, 0.2188, 0.571, 0.3237, 0.09357, -0.9415, 0.3237, 0.09357, -0.9415, 0.3237, 0.09357, -0.9415, 0.3237, 0.09357, -0.9415, -0.8313, -0.1745, 0.5277, -0.8313, -0.1745, 0.5277, -0.8313, -0.1745, 0.5277, -0.8313, -0.1745, 0.5277, 0.8445, 0.2423, -0.4776, 0.8445, 0.2423, -0.4776, 0.8445, 0.2423, -0.4776, 0.8445, 0.2423, -0.4776, 0.6353, 0.3005, -0.7114, 0.6353, 0.3005, -0.7114, 0.6353, 0.3005, -0.7114, 0.6353, 0.3005, -0.7114, -0.6126, -0.199, 0.7649, -0.6126, -0.199, 0.7649, -0.6126, -0.199, 0.7649, -0.6126, -0.199, 0.7649, 0.08992, -0.03198, -0.9954, 0.08992, -0.03198, -0.9954, 0.08992, -0.03198, -0.9954, 0.08992, -0.03198, -0.9954, 0.5452, 0.2812, -0.7897, 0.5452, 0.2812, -0.7897, 0.5452, 0.2812, -0.7897, 0.5452, 0.2812, -0.7897, -0.3758, -0.008177, 0.9267, -0.3758, -0.008177, 0.9267, -0.3758, -0.008177, 0.9267, -0.3758, -0.008177, 0.9267, -0.8168, -0.3033, -0.4908, -0.8168, -0.3033, -0.4908, -0.8168, -0.3033, -0.4908, -0.8168, -0.3033, -0.4908, -0.01564, 0.1764, 0.9842, -0.01564, 0.1764, 0.9842, -0.01564, 0.1764, 0.9842, -0.01564, 0.1764, 0.9842, -0.06676, -0.07868, 0.9947, -0.06676, -0.07868, 0.9947, -0.06676, -0.07868, 0.9947, -0.06676, -0.07868, 0.9947, -0.3638, -0.8547, -0.3704, -0.3638, -0.8547, -0.3704, -0.3638, -0.8547, -0.3704, -0.3638, -0.8547, -0.3704, 0.8349, 0.2016, 0.5121, 0.8349, 0.2016, 0.5121, 0.8349, 0.2016, 0.5121, 0.8349, 0.2016, 0.5121, -0.5207, -0.5376, 0.6632, -0.5207, -0.5376, 0.6632, -0.5207, -0.5376, 0.6632, -0.5207, -0.5376, 0.6632, 0.1448, -0.1151, -0.9827, 0.1448, -0.1151, -0.9827, 0.1448, -0.1151, -0.9827, 0.1448, -0.1151, -0.9827, -0.08368, -0.9281, 0.3628, -0.08368, -0.9281, 0.3628, -0.08368, -0.9281, 0.3628, -0.08368, -0.9281, 0.3628, -0.2194, -0.9027, -0.3701, -0.2194, -0.9027, -0.3701, -0.2194, -0.9027, -0.3701, -0.2194, -0.9027, -0.3701, 0.3582, 0.8849, 0.2978, 0.3582, 0.8849, 0.2978, 0.3582, 0.8849, 0.2978, 0.3582, 0.8849, 0.2978, -0.3009, -0.7848, 0.5419, -0.3009, -0.7848, 0.5419, -0.3009, -0.7848, 0.5419, -0.3009, -0.7848, 0.5419, 0.04894, -0.2277, -0.9725, 0.04894, -0.2277, -0.9725, 0.04894, -0.2277, -0.9725, 0.04894, -0.2277, -0.9725, 0.3775, 0.7646, -0.5224, 0.3775, 0.7646, -0.5224, 0.3775, 0.7646, -0.5224, 0.3775, 0.7646, -0.5224, 0.827, 0.3835, 0.4111, 0.827, 0.3835, 0.4111, 0.827, 0.3835, 0.4111, 0.827, 0.3835, 0.4111, 0.8949, 0.1936, -0.4021, 0.8949, 0.1936, -0.4021, 0.8949, 0.1936, -0.4021, 0.8949, 0.1936, -0.4021, 0.3688, -0.308, -0.877, 0.3688, -0.308, -0.877, 0.3688, -0.308, -0.877, 0.3688, -0.308, -0.877, -0.8569, -0.1673, -0.4876, -0.8569, -0.1673, -0.4876, -0.8569, -0.1673, -0.4876, -0.8569, -0.1673, -0.4876, -0.977, -0.04814, 0.2078, -0.977, -0.04814, 0.2078, -0.977, -0.04814, 0.2078, -0.977, -0.04814, 0.2078, -0.07987, 0.1695, 0.9823, -0.07987, 0.1695, 0.9823, -0.07987, 0.1695, 0.9823, -0.07987, 0.1695, 0.9823, -0.1245, -0.89, -0.4387, -0.1245, -0.89, -0.4387, -0.1245, -0.89, -0.4387, -0.1245, -0.89, -0.4387, 0.1988, -0.1282, 0.9716, 0.1988, -0.1282, 0.9716, 0.1988, -0.1282, 0.9716, 0.1988, -0.1282, 0.9716, -0.07916, -0.126, 0.9889, -0.07916, -0.126, 0.9889, -0.07916, -0.126, 0.9889, -0.07916, -0.126, 0.9889, -0.2307, -0.1526, 0.961, -0.2307, -0.1526, 0.961, -0.2307, -0.1526, 0.961, -0.2307, -0.1526, 0.961, -0.1593, -0.3102, 0.9372, -0.1593, -0.3102, 0.9372, -0.1593, -0.3102, 0.9372, -0.1593, -0.3102, 0.9372, -0.08155, -0.1114, 0.9904, -0.08155, -0.1114, 0.9904, -0.08155, -0.1114, 0.9904, -0.08155, -0.1114, 0.9904, -0.2071, -0.8816, 0.4241, -0.2071, -0.8816, 0.4241, -0.2071, -0.8816, 0.4241, -0.2071, -0.8816, 0.4241, -0.5931, -0.3785, 0.7107, -0.5931, -0.3785, 0.7107, -0.5931, -0.3785, 0.7107, -0.5931, -0.3785, 0.7107, -0.6408, -0.6613, 0.3898, -0.6408, -0.6613, 0.3898, -0.6408, -0.6613, 0.3898, -0.6408, -0.6613, 0.3898, -0.457, -0.783, 0.422, -0.457, -0.783, 0.422, -0.457, -0.783, 0.422, -0.457, -0.783, 0.422, -0.6107, -0.6861, 0.3954, -0.6107, -0.6861, 0.3954, -0.6107, -0.6861, 0.3954, -0.6107, -0.6861, 0.3954, -0.3807, -0.7698, -0.5123, -0.3807, -0.7698, -0.5123, -0.3807, -0.7698, -0.5123, -0.3807, -0.7698, -0.5123, -0.6698, -0.2952, -0.6813, -0.6698, -0.2952, -0.6813, -0.6698, -0.2952, -0.6813, -0.6698, -0.2952, -0.6813, -0.4175, -0.3535, -0.8371, -0.4175, -0.3535, -0.8371, -0.4175, -0.3535, -0.8371, -0.4175, -0.3535, -0.8371, -0.3266, -0.5918, -0.7369, -0.3266, -0.5918, -0.7369, -0.3266, -0.5918, -0.7369, -0.3266, -0.5918, -0.7369, -0.5557, -0.4962, -0.6671, -0.5557, -0.4962, -0.6671, -0.5557, -0.4962, -0.6671, -0.5557, -0.4962, -0.6671, -0.178, 0.1026, -0.9787, -0.178, 0.1026, -0.9787, -0.178, 0.1026, -0.9787, -0.178, 0.1026, -0.9787, 0.1032, 0.09768, -0.9899, 0.1032, 0.09768, -0.9899, 0.1032, 0.09768, -0.9899, 0.1032, 0.09768, -0.9899, 0.1518, 0.2043, -0.9671, 0.1518, 0.2043, -0.9671, 0.1518, 0.2043, -0.9671, 0.1518, 0.2043, -0.9671, 0.1692, 0.2772, -0.9458, 0.1692, 0.2772, -0.9458, 0.1692, 0.2772, -0.9458, 0.1692, 0.2772, -0.9458, 0.1818, 0.1714, -0.9683, 0.1818, 0.1714, -0.9683, 0.1818, 0.1714, -0.9683, 0.1818, 0.1714, -0.9683, 0.2232, 0.8964, -0.3829, 0.2232, 0.8964, -0.3829, 0.2232, 0.8964, -0.3829, 0.2232, 0.8964, -0.3829, 0.5934, 0.3966, -0.7004, 0.5934, 0.3966, -0.7004, 0.5934, 0.3966, -0.7004, 0.5934, 0.3966, -0.7004, 0.7136, 0.5911, -0.3759, 0.7136, 0.5911, -0.3759, 0.7136, 0.5911, -0.3759, 0.7136, 0.5911, -0.3759, 0.4928, 0.7684, -0.4082, 0.4928, 0.7684, -0.4082, 0.4928, 0.7684, -0.4082, 0.4928, 0.7684, -0.4082, 0.732, 0.6093, -0.305, 0.732, 0.6093, -0.305, 0.732, 0.6093, -0.305, 0.732, 0.6093, -0.305, 0.395, 0.8316, 0.3904, 0.395, 0.8316, 0.3904, 0.395, 0.8316, 0.3904, 0.395, 0.8316, 0.3904, 0.6717, 0.4005, 0.6232, 0.6717, 0.4005, 0.6232, 0.6717, 0.4005, 0.6232, 0.6717, 0.4005, 0.6232, 0.465, 0.3757, 0.8017, 0.465, 0.3757, 0.8017, 0.465, 0.3757, 0.8017, 0.465, 0.3757, 0.8017, 0.3916, 0.5297, 0.7524, 0.3916, 0.5297, 0.7524, 0.3916, 0.5297, 0.7524, 0.3916, 0.5297, 0.7524, 0.5942, 0.5367, 0.5991, 0.5942, 0.5367, 0.5991, 0.5942, 0.5367, 0.5991, 0.5942, 0.5367, 0.5991, 0.08056, -0.02846, 0.9963, 0.08056, -0.02846, 0.9963, 0.08056, -0.02846, 0.9963, 0.08056, -0.02846, 0.9963, 0.3752, 0.873, 0.3116, 0.3752, 0.873, 0.3116, 0.3752, 0.873, 0.3116, 0.3752, 0.873, 0.3116, 0.3772, 0.891, -0.2527, 0.3772, 0.891, -0.2527, 0.3772, 0.891, -0.2527, 0.3772, 0.891, -0.2527, -0.008751, -0.1062, -0.9943, -0.008751, -0.1062, -0.9943, -0.008751, -0.1062, -0.9943, -0.008751, -0.1062, -0.9943, 0.5621, -0.8099, -0.1675, 0.5621, -0.8099, -0.1675, 0.5621, -0.8099, -0.1675, 0.5621, -0.8099, -0.1675, 0.5621, -0.8099, -0.1675, 0.5621, -0.8099, -0.1675, -0.5969, 0.6988, 0.3942, -0.5969, 0.6988, 0.3942, -0.5969, 0.6988, 0.3942, -0.5969, 0.6988, 0.3942, -0.5969, 0.6988, 0.3942, -0.5969, 0.6988, 0.3942])] * 3)])

# ---- objects
ob_helixia_003 = bpy.data.objects.new('Helixia.003', me_cylinder_003)

# ---- transforms, parenting, visibility, modifiers, constraints
ob_helixia_003.location = (0.0, 0.0, 0.0)
ob_helixia_003.color = (0.8, 0.8, 0.8, 1.0)

# ---- collection membership
col_collection.objects.link(ob_helixia_003)

# ---- scene / render settings (as saved in the file)
scene.camera = ob_helixia_003
scene.frame_start = 1; scene.frame_end = 250; scene.frame_set(1)
scene.render.engine = 'BLENDER_EEVEE_NEXT'
bpy.context.view_layer.update()

# ---- added for rendering (the .blend has no active camera and no usable light): camera, sun
cam_auto = bpy.data.cameras.new('AutoCamera')
cam_auto.lens = 50.0
cam_auto.sensor_width = 36.0
cam_auto.clip_end = 1000.0
ob_auto_camera = bpy.data.objects.new('AutoCamera', cam_auto)
scene.collection.objects.link(ob_auto_camera)
ob_auto_camera.location = (2.88508, -3.81937, 2.55078)
ob_auto_camera.rotation_euler = (1.09748, -7.21219e-08, 0.694738)
scene.camera = ob_auto_camera
light_auto_sun = bpy.data.lights.new('AutoSun', 'SUN')
light_auto_sun.energy = 3.0
light_auto_sun.angle = 0.0523599
ob_auto_sun = bpy.data.objects.new('AutoSun', light_auto_sun)
scene.collection.objects.link(ob_auto_sun)
ob_auto_sun.rotation_euler = (0.872665, 0.174533, 0.523599)
bpy.context.view_layer.update()
